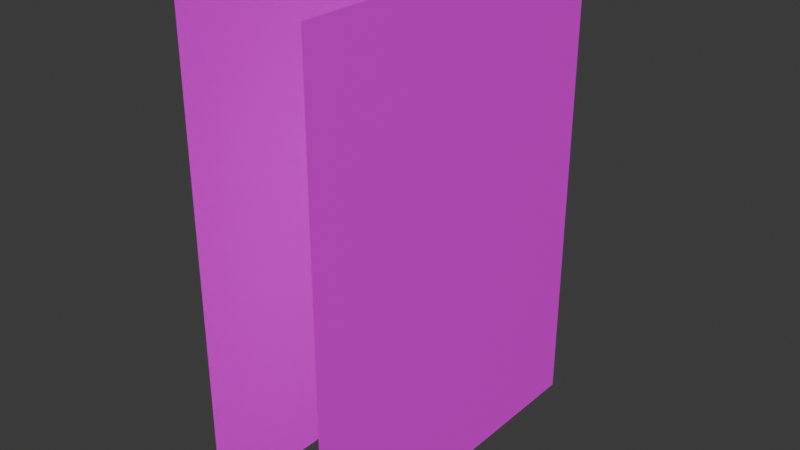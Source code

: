 # Source: mWindow01.blend  (saved by Blender 4.0.36; exported with 4.5.12 LTS)
import bpy
from mathutils import Matrix  # noqa: F401  (used for matrix-valued properties, if any)

bpy.ops.wm.read_factory_settings(use_empty=True)
scene = bpy.context.scene
scene.name = 'Scene'

# ---- collections
col_structure = bpy.data.collections.new('Structure'); scene.collection.children.link(col_structure)

# ---- images (referenced by path relative to the original .blend; pixels are not part of the script)
import os
ASSET_DIR = os.environ.get("B2B_ASSET_DIR", "")  # directory of the original .blend (textures are referenced by path, not embedded)
HERE = os.path.dirname(os.path.abspath(__file__))  # packed textures are extracted next to this script under _unpacked/

def load_image(name, relpath, width, height, colorspace="sRGB"):
    """Load a texture the original file referenced (path relative to the .blend, or extracted next to this script)."""
    p = next((c for c in (os.path.join(HERE, relpath), os.path.join(ASSET_DIR, relpath)) if relpath and os.path.exists(c)), "")
    if p:
        img = bpy.data.images.load(p, check_existing=True)
        img.name = name
    else:  # same state as the original file: an image datablock whose file is absent (Cycles renders it pink)
        img = bpy.data.images.new(name, width, height)
        img.source = "FILE"
        img.filepath = "//" + (relpath or name)
    img.colorspace_settings.name = colorspace
    return img
img_window01_a_png = load_image('Window01_a.png', 'Window01_a.png', 1024, 1024, 'sRGB')

# ---- materials (node trees are filled in below, after node groups)
mat_windowwhite01 = bpy.data.materials.new('WindowWhite01')
mat_windowwhite01.use_transparent_shadow = False

# ---- material node trees
mat_windowwhite01.use_nodes = True; mat_windowwhite01.node_tree.nodes.clear()
_N = mat_windowwhite01.node_tree.nodes; _L = mat_windowwhite01.node_tree.links
n0 = _N.new('ShaderNodeBsdfPrincipled'); n0.name = 'Principled BSDF'; n0.location = (10, 300)
n0.inputs[3].default_value = 1.45
n1 = _N.new('ShaderNodeOutputMaterial'); n1.name = 'Material Output'; n1.location = (300, 300)
n2 = _N.new('ShaderNodeTexImage'); n2.name = 'Image Texture'; n2.location = (-280, 280)
n2.image = img_window01_a_png
n2.interpolation = 'Closest'
_L.new(n0.outputs[0], n1.inputs[0])
_L.new(n2.outputs[0], n0.inputs[0])
n1.is_active_output = True

# ---- world
world_world = bpy.data.worlds.new('World'); scene.world = world_world
world_world.use_nodes = True; world_world.node_tree.nodes.clear()
_N = world_world.node_tree.nodes; _L = world_world.node_tree.links
n0 = _N.new('ShaderNodeOutputWorld'); n0.name = 'World Output'; n0.location = (300, 300)
n1 = _N.new('ShaderNodeBackground'); n1.name = 'Background'; n1.location = (10, 300)
n1.inputs[0].default_value = (0.05088, 0.05088, 0.05088, 1.0)
_L.new(n1.outputs[0], n0.inputs[0])
n0.is_active_output = True
world_world.color = (0.05088, 0.05088, 0.05088)
world_world.use_sun_shadow = False
world_world.sun_shadow_jitter_overblur = 0.0

# ---- meshes
me_cube_017 = bpy.data.meshes.new('Cube.017')
me_cube_017.from_pydata([(-0.1, -0.2774, 0.6101), (-0.1, -0.2774, 1.36), (-0.1, 0.2774, 0.6101), (-0.1, 0.2774, 1.36), (0.1, -0.2774, 0.6101), (0.1, -0.2774, 1.36), (0.1, 0.2774, 0.6101), (0.1, 0.2774, 1.36)], [], [(0, 1, 3, 2), (6, 7, 5, 4)])
_uv = me_cube_017.uv_layers.new(name='UVMap')
_uv.uv.foreach_set('vector', [0.9999, 9.528e-05, 1.0, 1.0, 0.0, 1.0, 9.538e-05, 9.526e-05, 0.9999, 9.526e-05, 1.0, 1.0, 0.0, 1.0, 9.529e-05, 9.526e-05])
me_cube_017.materials.append(mat_windowwhite01)
me_cube_017.update()

# ---- objects
ob_window01 = bpy.data.objects.new('Window01', me_cube_017)

# ---- transforms, parenting, visibility, modifiers, constraints
ob_window01.location = (0.0, 0.0, 0.0)

# ---- collection membership
col_structure.objects.link(ob_window01)

# ---- scene / render settings (as saved in the file)
scene.frame_start = 1; scene.frame_end = 250; scene.frame_set(1)
scene.render.engine = 'BLENDER_EEVEE_NEXT'
scene.cycles.sampling_pattern = 'TABULATED_SOBOL'
bpy.context.view_layer.update()

# ---- added for rendering (the .blend has no active camera and no usable light): camera, sun
cam_auto = bpy.data.cameras.new('AutoCamera')
cam_auto.lens = 50.0
cam_auto.sensor_width = 36.0
cam_auto.clip_end = 1000.0
ob_auto_camera = bpy.data.objects.new('AutoCamera', cam_auto)
scene.collection.objects.link(ob_auto_camera)
ob_auto_camera.location = (0.882777, -1.05933, 1.6913)
ob_auto_camera.rotation_euler = (1.09748, -7.21219e-08, 0.694738)
scene.camera = ob_auto_camera
light_auto_sun = bpy.data.lights.new('AutoSun', 'SUN')
light_auto_sun.energy = 3.0
light_auto_sun.angle = 0.0523599
ob_auto_sun = bpy.data.objects.new('AutoSun', light_auto_sun)
scene.collection.objects.link(ob_auto_sun)
ob_auto_sun.rotation_euler = (0.872665, 0.174533, 0.523599)
bpy.context.view_layer.update()
